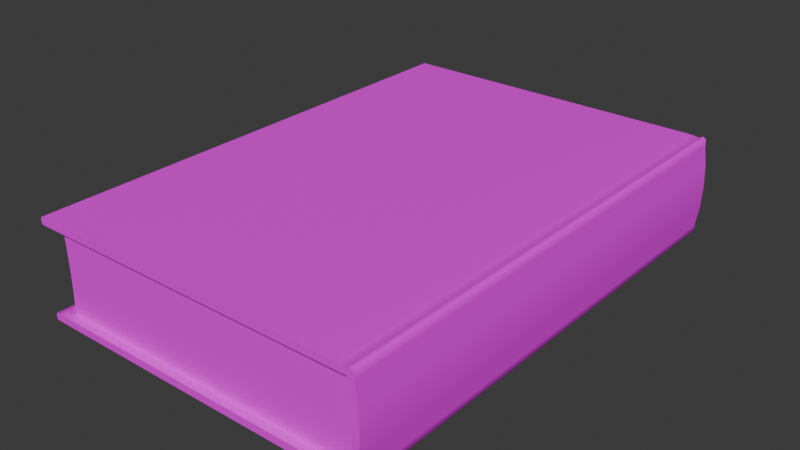 # Source: JaneEyre_book_normal.blend  (saved by Blender 4.1.24; exported with 4.5.12 LTS)
import bpy
from mathutils import Matrix  # noqa: F401  (used for matrix-valued properties, if any)

bpy.ops.wm.read_factory_settings(use_empty=True)
scene = bpy.context.scene
scene.name = 'Scene'

# ---- collections
col_collection = bpy.data.collections.new('Collection'); scene.collection.children.link(col_collection)

# ---- images (referenced by path relative to the original .blend; pixels are not part of the script)
import os
ASSET_DIR = os.environ.get("B2B_ASSET_DIR", "")  # directory of the original .blend (textures are referenced by path, not embedded)
HERE = os.path.dirname(os.path.abspath(__file__))  # packed textures are extracted next to this script under _unpacked/

def load_image(name, relpath, width, height, colorspace="sRGB"):
    """Load a texture the original file referenced (path relative to the .blend, or extracted next to this script)."""
    p = next((c for c in (os.path.join(HERE, relpath), os.path.join(ASSET_DIR, relpath)) if relpath and os.path.exists(c)), "")
    if p:
        img = bpy.data.images.load(p, check_existing=True)
        img.name = name
    else:  # same state as the original file: an image datablock whose file is absent (Cycles renders it pink)
        img = bpy.data.images.new(name, width, height)
        img.source = "FILE"
        img.filepath = "//" + (relpath or name)
    img.colorspace_settings.name = colorspace
    return img
img_janeeyre_book_normal_png = load_image('JaneEyre_book_normal.png', 'JaneEyre_book_normal.png', 1024, 1024, 'sRGB')

# ---- materials (node trees are filled in below, after node groups)
mat_material = bpy.data.materials.new('Material')
mat_material.use_transparent_shadow = False

# ---- material node trees
mat_material.use_nodes = True; mat_material.node_tree.nodes.clear()
_N = mat_material.node_tree.nodes; _L = mat_material.node_tree.links
n0 = _N.new('ShaderNodeBsdfPrincipled'); n0.name = 'Principled BSDF'; n0.location = (10, 300)
n1 = _N.new('ShaderNodeOutputMaterial'); n1.name = 'Material Output'; n1.location = (300, 300)
n2 = _N.new('ShaderNodeTexImage'); n2.name = 'Image Texture'; n2.location = (-280, 280)
n2.image = img_janeeyre_book_normal_png
_L.new(n0.outputs[0], n1.inputs[0])
_L.new(n2.outputs[0], n0.inputs[0])
n1.is_active_output = True

# ---- world
world_world = bpy.data.worlds.new('World'); scene.world = world_world
world_world.use_nodes = True; world_world.node_tree.nodes.clear()
_N = world_world.node_tree.nodes; _L = world_world.node_tree.links
n0 = _N.new('ShaderNodeOutputWorld'); n0.name = 'World Output'; n0.location = (300, 300)
n1 = _N.new('ShaderNodeBackground'); n1.name = 'Background'; n1.location = (10, 300)
n1.inputs[0].default_value = (0.05088, 0.05088, 0.05088, 1.0)
_L.new(n1.outputs[0], n0.inputs[0])
n0.is_active_output = True
world_world.color = (0.05088, 0.05088, 0.05088)
world_world.use_sun_shadow = False
world_world.sun_shadow_jitter_overblur = 0.0

# ---- meshes
me_cube_001 = bpy.data.meshes.new('Cube.001')
me_cube_001.from_pydata([(-10.05, -5.578, -1.818), (10.05, -5.578, -1.818), (-10.05, -5.931, -2.072), (-10.05, -5.931, -1.818), (10.05, -5.931, -2.072), (10.05, -5.931, -1.818), (-10.05, -6.065, -2.156), (10.05, -6.065, -2.156), (-10.05, -6.199, -2.072), (-10.05, -6.206, -1.818), (10.05, -6.199, -2.072), (10.05, -6.206, -1.818), (0.001335, -5.578, -1.818), (0.001335, -5.931, -2.072), (0.001335, -5.931, -1.818), (0.001335, -6.065, -2.156), (0.001335, -6.206, -1.818), (0.001335, -6.199, -2.072), (5.026, -5.931, -2.072), (5.026, -6.065, -2.156), (5.026, -6.199, -2.072), (5.026, -5.578, -1.818), (5.026, -5.931, -1.818), (5.026, -6.206, -1.818), (-5.023, -5.578, -1.818), (-5.023, -5.931, -1.818), (-5.023, -6.206, -1.818), (-5.023, -5.931, -2.072), (-5.023, -6.065, -2.156), (-5.023, -6.199, -2.072), (-10.05, 0.9057, -1.818), (-10.05, 0.9057, -2.114), (10.05, 0.9057, -1.818), (10.05, 0.9057, -2.114), (0.001335, 0.9057, -1.818), (0.001335, 0.9057, -2.114), (5.026, 0.9057, -1.818), (5.026, 0.9057, -2.114), (-5.023, 0.9057, -2.114), (-5.023, 0.9057, -1.818), (-10.05, -2.444, -2.114), (10.05, -2.444, -1.818), (0.001335, -2.444, -1.818), (0.001335, -2.444, -2.114), (5.026, -2.444, -1.818), (5.026, -2.444, -2.114), (-5.023, -2.444, -2.114), (-5.023, -2.444, -1.818), (-10.05, -2.444, -1.818), (10.05, -2.444, -2.114), (-10.05, 4.255, -1.818), (10.05, 4.255, -2.114), (-10.05, 4.255, -2.114), (10.05, 4.255, -1.818), (0.001335, 4.255, -1.818), (0.001335, 4.255, -2.114), (5.026, 4.255, -1.818), (5.026, 4.255, -2.114), (-5.023, 4.255, -2.114), (-5.023, 4.255, -1.818), (10.05, -6.061, -0.9719), (5.026, -6.061, -0.9719), (0.001335, -6.061, -0.9719), (-10.05, -6.061, -0.9719), (-5.023, -6.061, -0.9719), (-10.05, -6.329, -0.9719), (-5.023, -6.329, -0.9719), (10.05, -6.329, -0.9719), (5.026, -6.329, -0.9719), (0.001335, -6.329, -0.9719), (-10.05, 7.605, -2.038), (-10.05, 7.545, -2.114), (-10.05, 7.545, -1.818), (-10.05, 7.605, -1.894), (10.05, 7.545, -2.114), (10.05, 7.605, -2.038), (10.05, 7.605, -1.894), (10.05, 7.545, -1.818), (0.001335, 7.545, -1.818), (0.001335, 7.605, -1.894), (0.001335, 7.545, -2.114), (0.001335, 7.605, -2.038), (5.026, 7.605, -1.894), (5.026, 7.545, -1.818), (5.026, 7.605, -2.038), (5.026, 7.545, -2.114), (-5.023, 7.605, -2.038), (-5.023, 7.545, -2.114), (-5.023, 7.605, -1.894), (-5.023, 7.545, -1.818), (-10.05, 7.315, -1.818), (-5.023, 7.315, -1.818), (10.05, 7.315, -1.818), (5.026, 7.315, -1.818), (0.001335, 7.315, -1.818), (-10.05, 7.315, -2.114), (-5.023, 7.315, -2.114), (10.05, 7.315, -2.114), (5.026, 7.315, -2.114), (0.001335, 7.315, -2.114), (-9.694, -5.696, -1.818), (-9.694, 6.97, -1.818), (9.683, -5.696, -1.818), (9.683, 6.97, -1.818), (-9.694, -5.734, -0.9719), (-9.694, 6.933, -0.9719), (9.683, 6.933, -0.9719), (9.683, -5.734, -0.9719), (-10.05, -5.512, -2.114), (-10.05, -5.642, -2.106), (10.05, -5.642, -2.106), (10.05, -5.512, -2.114), (0.001335, -5.512, -2.114), (0.001335, -5.642, -2.106), (5.026, -5.642, -2.106), (5.026, -5.512, -2.114), (-5.023, -5.642, -2.106), (-5.023, -5.512, -2.114), (-10.05, -5.578, 1.566), (10.05, -5.578, 1.566), (-10.05, -5.931, 1.819), (-10.05, -5.931, 1.566), (10.05, -5.931, 1.819), (10.05, -5.931, 1.566), (-10.05, -6.065, 1.904), (10.05, -6.065, 1.904), (-10.05, -6.199, 1.819), (-10.05, -6.206, 1.566), (10.05, -6.199, 1.819), (10.05, -6.206, 1.566), (0.001335, -5.578, 1.566), (0.001335, -5.931, 1.819), (0.001335, -5.931, 1.566), (0.001335, -6.065, 1.904), (0.001335, -6.206, 1.566), (0.001335, -6.199, 1.819), (5.026, -5.931, 1.819), (5.026, -6.065, 1.904), (5.026, -6.199, 1.819), (5.026, -5.578, 1.566), (5.026, -5.931, 1.566), (5.026, -6.206, 1.566), (-5.023, -5.578, 1.566), (-5.023, -5.931, 1.566), (-5.023, -6.206, 1.566), (-5.023, -5.931, 1.819), (-5.023, -6.065, 1.904), (-5.023, -6.199, 1.819), (-10.05, 0.9057, 1.566), (-10.05, 0.9057, 1.862), (10.05, 0.9057, 1.566), (10.05, 0.9057, 1.862), (0.001335, 0.9057, 1.566), (5.026, 0.9057, 1.566), (-5.023, 0.9057, 1.566), (-10.05, -2.444, 1.862), (10.05, -2.444, 1.566), (0.001335, -2.444, 1.566), (5.026, -2.444, 1.566), (-5.023, -2.444, 1.566), (-10.05, -2.444, 1.566), (10.05, -2.444, 1.862), (-10.05, 4.255, 1.566), (10.05, 4.255, 1.862), (-10.05, 4.255, 1.862), (10.05, 4.255, 1.566), (0.001335, 4.255, 1.566), (5.026, 4.255, 1.566), (-5.023, 4.255, 1.566), (-10.05, -6.095, -0.1261), (10.05, -6.095, -0.1261), (-10.05, -6.363, -0.1261), (10.05, -6.363, -0.1261), (0.001335, -6.095, -0.1261), (0.001335, -6.363, -0.1261), (5.026, -6.095, -0.1261), (5.026, -6.363, -0.1261), (-5.023, -6.095, -0.1261), (-5.023, -6.363, -0.1261), (10.05, -6.061, 0.7198), (5.026, -6.061, 0.7198), (0.001335, -6.061, 0.7198), (-10.05, -6.061, 0.7198), (-5.023, -6.061, 0.7198), (-10.05, -6.329, 0.7198), (-5.023, -6.329, 0.7198), (10.05, -6.329, 0.7198), (5.026, -6.329, 0.7198), (0.001335, -6.329, 0.7198), (-10.05, 7.605, 1.786), (-10.05, 7.545, 1.862), (-10.05, 7.545, 1.566), (-10.05, 7.605, 1.642), (10.05, 7.545, 1.862), (10.05, 7.605, 1.786), (10.05, 7.605, 1.642), (10.05, 7.545, 1.566), (0.001335, 7.545, 1.566), (0.001335, 7.605, 1.642), (0.001335, 7.545, 1.862), (0.001335, 7.605, 1.786), (5.026, 7.605, 1.642), (5.026, 7.545, 1.566), (5.026, 7.605, 1.786), (5.026, 7.545, 1.862), (-5.023, 7.605, 1.786), (-5.023, 7.545, 1.862), (-5.023, 7.605, 1.642), (-5.023, 7.545, 1.566), (-10.05, 7.315, 1.566), (-5.023, 7.315, 1.566), (10.05, 7.315, 1.566), (5.026, 7.315, 1.566), (0.001335, 7.315, 1.566), (-10.05, 7.315, 1.862), (10.05, 7.315, 1.862), (-9.694, -5.696, 1.566), (-9.694, -5.772, -0.1261), (-9.694, 6.97, 1.566), (-9.694, 6.916, -0.1261), (9.683, -5.696, 1.566), (9.683, -5.772, -0.1261), (9.683, 6.97, 1.566), (9.683, 6.916, -0.1261), (-9.694, -5.734, 0.7198), (-9.694, 6.933, 0.7198), (9.683, 6.933, 0.7198), (9.683, -5.734, 0.7198), (-10.05, -5.512, 1.862), (-10.05, -5.642, 1.854), (10.05, -5.642, 1.854), (10.05, -5.512, 1.862), (0.001335, -5.642, 1.854), (5.026, -5.642, 1.854), (-5.023, -5.642, 1.854), (9.683, 0.5722, -0.1261), (9.683, 0.6374, -1.818), (9.683, 0.5994, -0.9719), (9.683, 0.6374, 1.566), (9.683, 0.5994, 0.7198), (9.683, -2.6, -0.1261), (9.683, -2.529, -1.818), (9.683, -2.567, -0.9719), (9.683, -2.529, 1.566), (9.683, -2.567, 0.7198), (9.683, 3.804, -1.818), (9.683, 3.766, -0.9719), (9.683, 3.804, 1.566), (9.683, 3.766, 0.7198), (9.683, 3.744, -0.1261), (-0.005424, 6.916, -0.1261), (-0.005424, 6.97, -1.818), (-0.005424, 6.933, -0.9719), (-0.005424, 6.97, 1.566), (-0.005424, 6.933, 0.7198), (4.773, 6.916, -0.1261), (4.773, 6.97, -1.818), (4.773, 6.933, -0.9719), (4.773, 6.97, 1.566), (4.773, 6.933, 0.7198), (-4.783, 6.97, -1.818), (-4.783, 6.933, -0.9719), (-4.783, 6.97, 1.566), (-4.783, 6.933, 0.7198), (-4.783, 6.916, -0.1261), (-9.694, 0.5722, -0.1261), (-9.694, 0.6374, -1.818), (-9.694, 0.5994, -0.9719), (-9.694, 0.6374, 1.566), (-9.694, 0.5994, 0.7198), (-9.694, 3.744, -0.1261), (-9.694, 3.804, -1.818), (-9.694, 3.766, -0.9719), (-9.694, 3.804, 1.566), (-9.694, 3.766, 0.7198), (-9.694, -2.529, -1.818), (-9.694, -2.567, -0.9719), (-9.694, -2.529, 1.566), (-9.694, -2.567, 0.7198), (-9.694, -2.6, -0.1261), (-10.05, 0.9057, 1.862), (10.05, 0.9057, 1.862), (0.001335, 0.9057, 1.862), (5.026, 0.9057, 1.862), (-5.023, 0.9057, 1.862), (-10.05, -2.444, 1.862), (0.001335, -2.444, 1.862), (5.026, -2.444, 1.862), (-5.023, -2.444, 1.862), (10.05, -2.444, 1.862), (10.05, 4.255, 1.862), (-10.05, 4.255, 1.862), (0.001335, 4.255, 1.862), (5.026, 4.255, 1.862), (-5.023, 4.255, 1.862), (-10.05, 7.545, 1.862), (10.05, 7.545, 1.862), (0.001335, 7.545, 1.862), (5.026, 7.545, 1.862), (-5.023, 7.545, 1.862), (-10.05, 7.315, 1.862), (-5.023, 7.315, 1.862), (10.05, 7.315, 1.862), (5.026, 7.315, 1.862), (0.001335, 7.315, 1.862), (-10.05, -5.512, 1.862), (-10.05, -5.642, 1.854), (10.05, -5.642, 1.854), (10.05, -5.512, 1.862), (0.001335, -5.512, 1.862), (0.001335, -5.642, 1.854), (5.026, -5.642, 1.854), (5.026, -5.512, 1.862), (-5.023, -5.642, 1.854), (-5.023, -5.512, 1.862)], [], [(91, 89, 72, 90), (92, 77, 83, 93), (117, 46, 43, 112), (109, 116, 27, 2), (82, 76, 75, 84), (76, 77, 92, 53, 51, 97, 74, 75), (18, 4, 7, 19), (41, 1, 111, 49), (24, 0, 3, 25), (115, 45, 49, 111), (63, 65, 171, 169), (4, 5, 7), (3, 2, 6), (26, 9, 8, 29), (3, 6, 8, 9), (19, 7, 10, 20), (7, 5, 11, 10), (28, 15, 17, 29), (23, 16, 17, 20), (64, 63, 169, 177), (21, 12, 14, 22), (112, 43, 45, 115), (27, 13, 15, 28), (99, 80, 85, 98), (79, 82, 84, 81), (94, 78, 89, 91), (1, 21, 22, 5), (60, 61, 175, 170), (11, 23, 20, 10), (15, 19, 20, 17), (13, 18, 19, 15), (96, 87, 80, 99), (93, 83, 78, 94), (95, 71, 87, 96), (50, 90, 72, 73, 70, 71, 95, 52), (2, 27, 28, 6), (110, 1, 5, 4), (6, 28, 29, 8), (16, 26, 29, 17), (61, 62, 173, 175), (12, 24, 25, 14), (88, 79, 81, 86), (42, 34, 39, 47), (40, 31, 38, 46), (43, 35, 37, 45), (41, 32, 36, 44), (46, 38, 35, 43), (44, 36, 34, 42), (47, 39, 30, 48), (45, 37, 33, 49), (53, 32, 33, 51), (48, 30, 31, 40), (108, 40, 46, 117), (114, 110, 4, 18), (24, 47, 48, 0), (21, 44, 42, 12), (116, 113, 13, 27), (1, 41, 44, 21), (113, 114, 18, 13), (0, 109, 2, 3), (12, 42, 47, 24), (32, 41, 49, 33), (98, 85, 74, 97), (34, 54, 59, 39), (31, 52, 58, 38), (35, 55, 57, 37), (32, 53, 56, 36), (38, 58, 55, 35), (36, 56, 54, 34), (39, 59, 50, 30), (37, 57, 51, 33), (30, 50, 52, 31), (65, 66, 178, 171), (67, 60, 170, 172), (69, 68, 176, 174), (68, 67, 172, 176), (62, 64, 177, 173), (66, 69, 174, 178), (26, 16, 69, 66), (14, 25, 64, 62), (23, 11, 67, 68), (16, 23, 68, 69), (11, 5, 60, 67), (9, 26, 66, 65), (22, 14, 62, 61), (5, 22, 61, 60), (25, 3, 63, 64), (3, 9, 65, 63), (83, 77, 76, 82), (87, 71, 70, 86), (89, 78, 79, 88), (85, 80, 81, 84), (78, 83, 82, 79), (74, 85, 84, 75), (80, 87, 86, 81), (72, 89, 88, 73), (73, 88, 86, 70), (56, 93, 94, 54), (54, 94, 91, 59), (53, 92, 93, 56), (59, 91, 90, 50), (57, 98, 97, 51), (52, 95, 96, 58), (58, 96, 99, 55), (55, 99, 98, 57), (272, 105, 101, 271), (257, 106, 103, 256), (242, 107, 102, 241), (107, 104, 100, 102), (221, 217, 104, 107), (240, 221, 107, 242), (255, 223, 106, 257), (270, 219, 105, 272), (108, 109, 0), (110, 111, 1), (115, 111, 110, 114), (117, 112, 113, 116), (112, 115, 114, 113), (108, 117, 116, 109), (0, 48, 40, 108), (210, 209, 191, 208), (211, 212, 202, 196), (229, 120, 145, 234), (201, 203, 194, 195), (195, 194, 193, 215, 163, 165, 211, 196), (136, 137, 125, 122), (156, 161, 231, 119), (142, 143, 121, 118), (182, 169, 171, 184), (122, 125, 123), (121, 124, 120), (144, 147, 126, 127), (121, 127, 126, 124), (137, 138, 128, 125), (125, 128, 129, 123), (146, 147, 135, 133), (141, 138, 135, 134), (183, 177, 169, 182), (139, 140, 132, 130), (145, 146, 133, 131), (198, 200, 203, 201), (213, 210, 208, 197), (119, 123, 140, 139), (179, 170, 175, 180), (129, 128, 138, 141), (133, 135, 138, 137), (131, 133, 137, 136), (212, 213, 197, 202), (162, 164, 214, 190, 189, 192, 191, 209), (120, 124, 146, 145), (230, 122, 123, 119), (124, 126, 147, 146), (134, 135, 147, 144), (180, 175, 173, 181), (130, 132, 143, 142), (207, 205, 200, 198), (157, 159, 154, 152), (156, 158, 153, 150), (158, 157, 152, 153), (159, 160, 148, 154), (165, 163, 151, 150), (160, 155, 149, 148), (233, 136, 122, 230), (142, 118, 160, 159), (139, 130, 157, 158), (234, 145, 131, 232), (119, 139, 158, 156), (232, 131, 136, 233), (118, 121, 120, 229), (130, 142, 159, 157), (150, 151, 161, 156), (152, 154, 168, 166), (150, 153, 167, 165), (153, 152, 166, 167), (154, 148, 162, 168), (148, 149, 164, 162), (184, 171, 178, 185), (186, 172, 170, 179), (188, 174, 176, 187), (187, 176, 172, 186), (181, 173, 177, 183), (185, 178, 174, 188), (144, 185, 188, 134), (132, 181, 183, 143), (141, 187, 186, 129), (134, 188, 187, 141), (129, 186, 179, 123), (127, 184, 185, 144), (140, 180, 181, 132), (123, 179, 180, 140), (143, 183, 182, 121), (121, 182, 184, 127), (202, 201, 195, 196), (206, 205, 189, 190), (208, 207, 198, 197), (204, 203, 200, 199), (197, 198, 201, 202), (193, 194, 203, 204), (199, 200, 205, 206), (191, 192, 207, 208), (192, 189, 205, 207), (167, 166, 213, 212), (166, 168, 210, 213), (165, 167, 212, 211), (168, 162, 209, 210), (274, 273, 218, 225), (259, 258, 222, 226), (244, 243, 220, 227), (227, 220, 216, 224), (221, 227, 224, 217), (240, 244, 227, 221), (255, 259, 226, 223), (270, 274, 225, 219), (228, 118, 229), (230, 119, 231), (118, 228, 155, 160), (249, 248, 239, 235), (248, 247, 238, 239), (249, 235, 237, 246), (246, 237, 236, 245), (235, 239, 244, 240), (239, 238, 243, 244), (235, 240, 242, 237), (237, 242, 241, 236), (106, 246, 245, 103), (223, 249, 246, 106), (226, 222, 247, 248), (223, 226, 248, 249), (264, 263, 254, 250), (263, 262, 253, 254), (264, 250, 252, 261), (261, 252, 251, 260), (250, 254, 259, 255), (254, 253, 258, 259), (250, 255, 257, 252), (252, 257, 256, 251), (105, 261, 260, 101), (219, 264, 261, 105), (225, 218, 262, 263), (219, 225, 263, 264), (279, 278, 269, 265), (278, 277, 268, 269), (279, 265, 267, 276), (276, 267, 266, 275), (265, 269, 274, 270), (269, 268, 273, 274), (265, 270, 272, 267), (267, 272, 271, 266), (104, 276, 275, 100), (217, 279, 276, 104), (224, 216, 277, 278), (217, 224, 278, 279), (314, 309, 286, 288), (312, 308, 289, 287), (309, 312, 287, 286), (304, 303, 298, 297), (301, 304, 297, 299), (300, 301, 299, 295), (285, 288, 284, 280), (286, 287, 283, 282), (288, 286, 282, 284), (287, 289, 281, 283), (305, 314, 288, 285), (303, 302, 296, 298), (280, 284, 294, 291), (282, 283, 293, 292), (284, 282, 292, 294), (283, 281, 290, 293), (293, 290, 302, 303), (291, 294, 301, 300), (294, 292, 304, 301), (292, 293, 303, 304), (312, 311, 307, 308), (314, 313, 310, 309), (309, 310, 311, 312), (305, 306, 313, 314)])
me_cube_001.polygons.foreach_set('use_smooth', [True] * 276)
_uv = me_cube_001.uv_layers.new(name='UVMap')
_uv.uv.foreach_set('vector', [0.06687, 0.2322, 0.06758, 0.2322, 0.06758, 0.305, 0.06687, 0.305, 0.06687, 0.01381, 0.06758, 0.01381, 0.06758, 0.08661, 0.06687, 0.08661, 0.7513, 0.6499, 0.6984, 0.6499, 0.6984, 0.5632, 0.7513, 0.5632, 0.1994, 0.3006, 0.1994, 0.2278, 0.2036, 0.2278, 0.2036, 0.3006, 0.2035, 0.4359, 0.2035, 0.3281, 0.2057, 0.3281, 0.2057, 0.4359, 0.05664, 0.5269, 0.05585, 0.526, 0.05585, 0.5227, 0.05585, 0.4784, 0.05894, 0.4784, 0.05894, 0.5227, 0.05894, 0.526, 0.05815, 0.5269, 0.2036, 0.08224, 0.2036, 0.009434, 0.2055, 0.009434, 0.2055, 0.08224, 0.05585, 0.3813, 0.05585, 0.3359, 0.05894, 0.3368, 0.05894, 0.3813, 0.02714, 0.2322, 0.02714, 0.305, 0.02605, 0.305, 0.02605, 0.2322, 0.7513, 0.4766, 0.6984, 0.4766, 0.6984, 0.3899, 0.7513, 0.3899, 0.07591, 0.3289, 0.07591, 0.325, 0.08473, 0.3245, 0.08473, 0.3284, 0.0585, 0.3308, 0.05585, 0.3308, 0.05938, 0.3288, 0.06708, 0.3308, 0.06443, 0.3308, 0.06355, 0.3288, 0.2459, 0.6487, 0.2474, 0.7391, 0.2441, 0.7391, 0.2426, 0.6487, 0.06708, 0.3308, 0.06355, 0.3288, 0.06443, 0.3269, 0.06708, 0.3268, 0.2055, 0.08224, 0.2055, 0.009434, 0.2074, 0.009434, 0.2074, 0.08224, 0.05938, 0.3288, 0.05585, 0.3308, 0.05585, 0.3268, 0.0585, 0.3269, 0.2055, 0.2278, 0.2055, 0.155, 0.2074, 0.155, 0.2074, 0.2278, 0.243, 0.4679, 0.2444, 0.5583, 0.2412, 0.5583, 0.2397, 0.468, 0.1669, 0.656, 0.1669, 0.7638, 0.1538, 0.7638, 0.1538, 0.656, 0.02714, 0.08661, 0.02714, 0.1594, 0.02605, 0.1594, 0.02605, 0.08661, 0.7513, 0.5632, 0.6984, 0.5632, 0.6984, 0.4766, 0.7513, 0.4766, 0.2036, 0.2278, 0.2036, 0.155, 0.2055, 0.155, 0.2055, 0.2278, 0.01163, 0.155, 0.008306, 0.155, 0.008306, 0.08224, 0.01163, 0.08224, 0.2035, 0.5437, 0.2035, 0.4359, 0.2057, 0.4359, 0.2057, 0.5437, 0.06687, 0.1594, 0.06758, 0.1594, 0.06758, 0.2322, 0.06687, 0.2322, 0.02714, 0.01381, 0.02714, 0.08661, 0.02605, 0.08661, 0.02605, 0.01381, 0.1669, 0.3327, 0.1669, 0.4405, 0.1538, 0.4405, 0.1538, 0.3327, 0.2415, 0.3775, 0.243, 0.4679, 0.2397, 0.468, 0.2382, 0.3776, 0.2055, 0.155, 0.2055, 0.08224, 0.2074, 0.08224, 0.2074, 0.155, 0.2036, 0.155, 0.2036, 0.08224, 0.2055, 0.08224, 0.2055, 0.155, 0.01163, 0.2278, 0.008306, 0.2278, 0.008306, 0.155, 0.01163, 0.155, 0.06687, 0.08661, 0.06758, 0.08661, 0.06758, 0.1594, 0.06687, 0.1594, 0.01163, 0.3006, 0.008306, 0.3006, 0.008306, 0.2278, 0.01163, 0.2278, 0.06708, 0.4784, 0.06708, 0.5227, 0.06708, 0.526, 0.06629, 0.5269, 0.06479, 0.5269, 0.06399, 0.526, 0.06399, 0.5227, 0.06399, 0.4784, 0.2036, 0.3006, 0.2036, 0.2278, 0.2055, 0.2278, 0.2055, 0.3006, 0.05886, 0.335, 0.05585, 0.3359, 0.05585, 0.3308, 0.0585, 0.3308, 0.2055, 0.3006, 0.2055, 0.2278, 0.2074, 0.2278, 0.2074, 0.3006, 0.2444, 0.5583, 0.2459, 0.6487, 0.2426, 0.6487, 0.2412, 0.5583, 0.1669, 0.4405, 0.1669, 0.5482, 0.1538, 0.5482, 0.1538, 0.4405, 0.02714, 0.1594, 0.02714, 0.2322, 0.02605, 0.2322, 0.02605, 0.1594, 0.2035, 0.6514, 0.2035, 0.5437, 0.2057, 0.5437, 0.2057, 0.6514, 0.0368, 0.1594, 0.04712, 0.1594, 0.04712, 0.2322, 0.0368, 0.2322, 0.6984, 0.7366, 0.6406, 0.7366, 0.6406, 0.6499, 0.6984, 0.6499, 0.6984, 0.5632, 0.6406, 0.5632, 0.6406, 0.4766, 0.6984, 0.4766, 0.0368, 0.01381, 0.04712, 0.01381, 0.04712, 0.08661, 0.0368, 0.08661, 0.6984, 0.6499, 0.6406, 0.6499, 0.6406, 0.5632, 0.6984, 0.5632, 0.0368, 0.08661, 0.04712, 0.08661, 0.04712, 0.1594, 0.0368, 0.1594, 0.0368, 0.2322, 0.04712, 0.2322, 0.04712, 0.305, 0.0368, 0.305, 0.6984, 0.4766, 0.6406, 0.4766, 0.6406, 0.3899, 0.6984, 0.3899, 0.05585, 0.4784, 0.05585, 0.4298, 0.05894, 0.4298, 0.05894, 0.4784, 0.06708, 0.3813, 0.06708, 0.4298, 0.06399, 0.4298, 0.06399, 0.3813, 0.7513, 0.7366, 0.6984, 0.7366, 0.6984, 0.6499, 0.7513, 0.6499, 0.1994, 0.08224, 0.1994, 0.009434, 0.2036, 0.009434, 0.2036, 0.08224, 0.02714, 0.2322, 0.0368, 0.2322, 0.0368, 0.305, 0.02714, 0.305, 0.02714, 0.08661, 0.0368, 0.08661, 0.0368, 0.1594, 0.02714, 0.1594, 0.1994, 0.2278, 0.1994, 0.155, 0.2036, 0.155, 0.2036, 0.2278, 0.02714, 0.01381, 0.0368, 0.01381, 0.0368, 0.08661, 0.02714, 0.08661, 0.1994, 0.155, 0.1994, 0.08224, 0.2036, 0.08224, 0.2036, 0.155, 0.06708, 0.3359, 0.06407, 0.335, 0.06443, 0.3308, 0.06708, 0.3308, 0.02714, 0.1594, 0.0368, 0.1594, 0.0368, 0.2322, 0.02714, 0.2322, 0.05585, 0.4298, 0.05585, 0.3813, 0.05894, 0.3813, 0.05894, 0.4298, 0.01163, 0.08224, 0.008306, 0.08224, 0.008305, 0.009434, 0.01163, 0.009434, 0.04712, 0.1594, 0.05744, 0.1594, 0.05744, 0.2322, 0.04712, 0.2322, 0.6406, 0.7366, 0.5828, 0.7366, 0.5828, 0.6499, 0.6406, 0.6499, 0.6406, 0.5632, 0.5828, 0.5632, 0.5828, 0.4766, 0.6406, 0.4766, 0.04712, 0.01381, 0.05744, 0.01381, 0.05744, 0.08661, 0.04712, 0.08661, 0.6406, 0.6499, 0.5828, 0.6499, 0.5828, 0.5632, 0.6406, 0.5632, 0.04712, 0.08661, 0.05744, 0.08661, 0.05744, 0.1594, 0.04712, 0.1594, 0.04712, 0.2322, 0.05744, 0.2322, 0.05744, 0.305, 0.04712, 0.305, 0.6406, 0.4766, 0.5828, 0.4766, 0.5828, 0.3899, 0.6406, 0.3899, 0.06708, 0.4298, 0.06708, 0.4784, 0.06399, 0.4784, 0.06399, 0.4298, 0.9152, 0.2973, 0.8013, 0.2968, 0.8013, 0.2356, 0.9153, 0.2361, 0.04702, 0.325, 0.04702, 0.3289, 0.0382, 0.3284, 0.0382, 0.3245, 0.6874, 0.2964, 0.5735, 0.2959, 0.5735, 0.2348, 0.6874, 0.2352, 0.5735, 0.2959, 0.4596, 0.2955, 0.4596, 0.2343, 0.5735, 0.2348, 0.1669, 0.5482, 0.1669, 0.656, 0.1538, 0.656, 0.1538, 0.5482, 0.8013, 0.2968, 0.6874, 0.2964, 0.6874, 0.2352, 0.8013, 0.2356, 0.8013, 0.3178, 0.6874, 0.3174, 0.6874, 0.2964, 0.8013, 0.2968, 0.1799, 0.5482, 0.1799, 0.656, 0.1669, 0.656, 0.1669, 0.5482, 0.5735, 0.3169, 0.4595, 0.3165, 0.4596, 0.2955, 0.5735, 0.2959, 0.6874, 0.3174, 0.5735, 0.3169, 0.5735, 0.2959, 0.6874, 0.2964, 0.05585, 0.3268, 0.05585, 0.3308, 0.04702, 0.3289, 0.04702, 0.325, 0.9152, 0.3183, 0.8013, 0.3178, 0.8013, 0.2968, 0.9152, 0.2973, 0.1799, 0.4405, 0.1799, 0.5482, 0.1669, 0.5482, 0.1669, 0.4405, 0.1799, 0.3327, 0.1799, 0.4405, 0.1669, 0.4405, 0.1669, 0.3327, 0.1799, 0.656, 0.1799, 0.7638, 0.1669, 0.7638, 0.1669, 0.656, 0.06708, 0.3308, 0.06708, 0.3268, 0.07591, 0.325, 0.07591, 0.3289, 0.06758, 0.08661, 0.06758, 0.01381, 0.06776, 0.01381, 0.06776, 0.08661, 0.008306, 0.2278, 0.008306, 0.3006, 0.007441, 0.3006, 0.007441, 0.2278, 0.06758, 0.2322, 0.06758, 0.1594, 0.06776, 0.1594, 0.06776, 0.2322, 0.008306, 0.08224, 0.008306, 0.155, 0.007441, 0.155, 0.007441, 0.08224, 0.06758, 0.1594, 0.06758, 0.08661, 0.06776, 0.08661, 0.06776, 0.1594, 0.008305, 0.009434, 0.008306, 0.08224, 0.007441, 0.08224, 0.007441, 0.009434, 0.008306, 0.155, 0.008306, 0.2278, 0.007441, 0.2278, 0.007441, 0.155, 0.06758, 0.305, 0.06758, 0.2322, 0.06776, 0.2322, 0.06776, 0.305, 0.2035, 0.7592, 0.2035, 0.6514, 0.2057, 0.6514, 0.2057, 0.7592, 0.05744, 0.08661, 0.06687, 0.08661, 0.06687, 0.1594, 0.05744, 0.1594, 0.05744, 0.1594, 0.06687, 0.1594, 0.06687, 0.2322, 0.05744, 0.2322, 0.05744, 0.01381, 0.06687, 0.01381, 0.06687, 0.08661, 0.05744, 0.08661, 0.05744, 0.2322, 0.06687, 0.2322, 0.06687, 0.305, 0.05744, 0.305, 0.5828, 0.4766, 0.53, 0.4766, 0.53, 0.3899, 0.5828, 0.3899, 0.5828, 0.7366, 0.53, 0.7366, 0.53, 0.6499, 0.5828, 0.6499, 0.5828, 0.6499, 0.53, 0.6499, 0.53, 0.5632, 0.5828, 0.5632, 0.5828, 0.5632, 0.53, 0.5632, 0.53, 0.4766, 0.5828, 0.4766, 0.8915, 0.8512, 0.9875, 0.8512, 0.9887, 0.8697, 0.8927, 0.8697, 0.1555, 0.8139, 0.01074, 0.8139, 0.01074, 0.7955, 0.1555, 0.7955, 0.6975, 0.8957, 0.6016, 0.8957, 0.6027, 0.8772, 0.6987, 0.8772, 0.01333, 0.9318, 0.5925, 0.9318, 0.5925, 0.9502, 0.01333, 0.9502, 0.01333, 0.9133, 0.5925, 0.9133, 0.5925, 0.9318, 0.01333, 0.9318, 0.6965, 0.9141, 0.6004, 0.9141, 0.6016, 0.8957, 0.6975, 0.8957, 0.1555, 0.8324, 0.01074, 0.8324, 0.01074, 0.8139, 0.1555, 0.8139, 0.8909, 0.8328, 0.987, 0.8328, 0.9875, 0.8512, 0.8915, 0.8512, 0.06399, 0.3368, 0.06407, 0.335, 0.06708, 0.3359, 0.05886, 0.335, 0.05894, 0.3368, 0.05585, 0.3359, 0.1975, 0.08224, 0.1975, 0.009434, 0.1994, 0.009434, 0.1994, 0.08224, 0.1975, 0.2278, 0.1975, 0.155, 0.1994, 0.155, 0.1994, 0.2278, 0.1975, 0.155, 0.1975, 0.08224, 0.1994, 0.08224, 0.1994, 0.155, 0.1975, 0.3006, 0.1975, 0.2278, 0.1994, 0.2278, 0.1994, 0.3006, 0.06708, 0.3359, 0.06708, 0.3813, 0.06399, 0.3813, 0.06399, 0.3368, 0.08083, 0.2291, 0.08083, 0.3019, 0.07979, 0.3019, 0.07979, 0.2291, 0.08083, 0.01066, 0.08083, 0.08347, 0.07979, 0.08347, 0.07979, 0.01066, 0.3023, 0.7381, 0.2971, 0.7382, 0.2957, 0.6478, 0.3009, 0.6477, 0.2141, 0.4359, 0.2119, 0.4359, 0.2119, 0.3281, 0.2141, 0.3281, 0.01976, 0.5269, 0.01825, 0.5269, 0.01746, 0.526, 0.01746, 0.5227, 0.01746, 0.4784, 0.02055, 0.4784, 0.02055, 0.5227, 0.02055, 0.526, 0.2927, 0.467, 0.2903, 0.467, 0.2889, 0.3766, 0.2913, 0.3766, 0.02055, 0.3813, 0.01746, 0.3813, 0.01746, 0.3368, 0.02055, 0.3359, 0.1396, 0.2291, 0.1412, 0.2291, 0.1412, 0.3019, 0.1396, 0.3019, 0.09356, 0.3289, 0.08473, 0.3284, 0.08473, 0.3245, 0.09356, 0.325, 0.0179, 0.3308, 0.01702, 0.3288, 0.02055, 0.3308, 0.1024, 0.3308, 0.1059, 0.3288, 0.105, 0.3308, 0.2897, 0.648, 0.293, 0.6479, 0.2945, 0.7383, 0.2912, 0.7384, 0.1024, 0.3308, 0.1024, 0.3268, 0.105, 0.3269, 0.1059, 0.3288, 0.2903, 0.467, 0.2879, 0.4671, 0.2864, 0.3767, 0.2889, 0.3766, 0.01702, 0.3288, 0.0179, 0.3269, 0.02055, 0.3268, 0.02055, 0.3308, 0.2933, 0.6478, 0.2909, 0.6479, 0.2894, 0.5575, 0.2918, 0.5574, 0.2868, 0.4672, 0.2901, 0.4671, 0.2916, 0.5575, 0.2883, 0.5576, 0.1408, 0.656, 0.1538, 0.656, 0.1538, 0.7638, 0.1408, 0.7638, 0.1396, 0.08347, 0.1412, 0.08347, 0.1412, 0.1563, 0.1396, 0.1563, 0.2957, 0.6478, 0.2933, 0.6478, 0.2918, 0.5574, 0.2942, 0.5574, 0.2141, 0.5437, 0.2119, 0.5437, 0.2119, 0.4359, 0.2141, 0.4359, 0.08083, 0.1563, 0.08083, 0.2291, 0.07979, 0.2291, 0.07979, 0.1563, 0.1396, 0.01066, 0.1412, 0.01066, 0.1412, 0.08347, 0.1396, 0.08347, 0.1408, 0.3327, 0.1538, 0.3327, 0.1538, 0.4405, 0.1408, 0.4405, 0.2853, 0.3768, 0.2886, 0.3768, 0.2901, 0.4671, 0.2868, 0.4672, 0.2918, 0.5574, 0.2894, 0.5575, 0.2879, 0.4671, 0.2903, 0.467, 0.2942, 0.5574, 0.2918, 0.5574, 0.2903, 0.467, 0.2927, 0.467, 0.08083, 0.08347, 0.08083, 0.1563, 0.07979, 0.1563, 0.07979, 0.08347, 0.1024, 0.4784, 0.1055, 0.4784, 0.1055, 0.5227, 0.1055, 0.526, 0.1047, 0.5269, 0.1032, 0.5269, 0.1024, 0.526, 0.1024, 0.5227, 0.2971, 0.7382, 0.2947, 0.7382, 0.2933, 0.6478, 0.2957, 0.6478, 0.01754, 0.335, 0.0179, 0.3308, 0.02055, 0.3308, 0.02055, 0.3359, 0.2947, 0.7382, 0.2923, 0.7382, 0.2909, 0.6479, 0.2933, 0.6478, 0.2883, 0.5576, 0.2916, 0.5575, 0.293, 0.6479, 0.2897, 0.648, 0.1408, 0.4405, 0.1538, 0.4405, 0.1538, 0.5482, 0.1408, 0.5482, 0.1396, 0.1563, 0.1412, 0.1563, 0.1412, 0.2291, 0.1396, 0.2291, 0.2141, 0.6514, 0.2119, 0.6514, 0.2119, 0.5437, 0.2141, 0.5437, 0.1253, 0.1563, 0.1253, 0.2291, 0.11, 0.2291, 0.11, 0.1563, 0.1253, 0.01066, 0.1253, 0.08347, 0.11, 0.08347, 0.11, 0.01066, 0.1253, 0.08347, 0.1253, 0.1563, 0.11, 0.1563, 0.11, 0.08347, 0.1253, 0.2291, 0.1253, 0.3019, 0.11, 0.3019, 0.11, 0.2291, 0.02055, 0.4784, 0.01746, 0.4784, 0.01746, 0.4298, 0.02055, 0.4298, 0.1024, 0.3813, 0.1055, 0.3813, 0.1055, 0.4298, 0.1024, 0.4298, 0.2979, 0.4669, 0.2927, 0.467, 0.2913, 0.3766, 0.2965, 0.3765, 0.1396, 0.2291, 0.1396, 0.3019, 0.1253, 0.3019, 0.1253, 0.2291, 0.1396, 0.08347, 0.1396, 0.1563, 0.1253, 0.1563, 0.1253, 0.08347, 0.3009, 0.6477, 0.2957, 0.6478, 0.2942, 0.5574, 0.2994, 0.5573, 0.1396, 0.01066, 0.1396, 0.08347, 0.1253, 0.08347, 0.1253, 0.01066, 0.2994, 0.5573, 0.2942, 0.5574, 0.2927, 0.467, 0.2979, 0.4669, 0.1024, 0.3359, 0.1024, 0.3308, 0.105, 0.3308, 0.1054, 0.335, 0.1396, 0.1563, 0.1396, 0.2291, 0.1253, 0.2291, 0.1253, 0.1563, 0.02055, 0.4298, 0.01746, 0.4298, 0.01746, 0.3813, 0.02055, 0.3813, 0.11, 0.1563, 0.11, 0.2291, 0.09478, 0.2291, 0.09478, 0.1563, 0.11, 0.01066, 0.11, 0.08347, 0.09478, 0.08347, 0.09478, 0.01066, 0.11, 0.08347, 0.11, 0.1563, 0.09478, 0.1563, 0.09478, 0.08347, 0.11, 0.2291, 0.11, 0.3019, 0.09478, 0.3019, 0.09478, 0.2291, 0.1024, 0.4298, 0.1055, 0.4298, 0.1055, 0.4784, 0.1024, 0.4784, 0.9153, 0.1774, 0.9153, 0.2361, 0.8013, 0.2356, 0.8014, 0.177, 0.02938, 0.325, 0.0382, 0.3245, 0.0382, 0.3284, 0.02938, 0.3289, 0.6874, 0.1765, 0.6874, 0.2352, 0.5735, 0.2348, 0.5735, 0.1761, 0.5735, 0.1761, 0.5735, 0.2348, 0.4596, 0.2343, 0.4596, 0.1757, 0.1408, 0.5482, 0.1538, 0.5482, 0.1538, 0.656, 0.1408, 0.656, 0.8014, 0.177, 0.8013, 0.2356, 0.6874, 0.2352, 0.6874, 0.1765, 0.8014, 0.1535, 0.8014, 0.177, 0.6874, 0.1765, 0.6875, 0.153, 0.1277, 0.5482, 0.1408, 0.5482, 0.1408, 0.656, 0.1277, 0.656, 0.5735, 0.1526, 0.5735, 0.1761, 0.4596, 0.1757, 0.4596, 0.1521, 0.6875, 0.153, 0.6874, 0.1765, 0.5735, 0.1761, 0.5735, 0.1526, 0.02055, 0.3268, 0.02938, 0.325, 0.02938, 0.3289, 0.02055, 0.3308, 0.9153, 0.1539, 0.9153, 0.1774, 0.8014, 0.177, 0.8014, 0.1535, 0.1277, 0.4405, 0.1408, 0.4405, 0.1408, 0.5482, 0.1277, 0.5482, 0.1277, 0.3327, 0.1408, 0.3327, 0.1408, 0.4405, 0.1277, 0.4405, 0.1277, 0.656, 0.1408, 0.656, 0.1408, 0.7638, 0.1277, 0.7638, 0.1024, 0.3308, 0.09356, 0.3289, 0.09356, 0.325, 0.1024, 0.3268, 0.07979, 0.08347, 0.07952, 0.08347, 0.07952, 0.01066, 0.07979, 0.01066, 0.2203, 0.6514, 0.2216, 0.6514, 0.2216, 0.7592, 0.2203, 0.7592, 0.07979, 0.2291, 0.07952, 0.2291, 0.07952, 0.1563, 0.07979, 0.1563, 0.2203, 0.4359, 0.2216, 0.4359, 0.2216, 0.5437, 0.2203, 0.5437, 0.07979, 0.1563, 0.07952, 0.1563, 0.07952, 0.08347, 0.07979, 0.08347, 0.2203, 0.3281, 0.2216, 0.3281, 0.2216, 0.4359, 0.2203, 0.4359, 0.2203, 0.5437, 0.2216, 0.5437, 0.2216, 0.6514, 0.2203, 0.6514, 0.07979, 0.3019, 0.07952, 0.3019, 0.07952, 0.2291, 0.07979, 0.2291, 0.2141, 0.7592, 0.2119, 0.7592, 0.2119, 0.6514, 0.2141, 0.6514, 0.09478, 0.08347, 0.09478, 0.1563, 0.08083, 0.1563, 0.08083, 0.08347, 0.09478, 0.1563, 0.09478, 0.2291, 0.08083, 0.2291, 0.08083, 0.1563, 0.09478, 0.01066, 0.09478, 0.08347, 0.08083, 0.08347, 0.08083, 0.01066, 0.09478, 0.2291, 0.09478, 0.3019, 0.08083, 0.3019, 0.08083, 0.2291, 0.8915, 0.8143, 0.8927, 0.7958, 0.9887, 0.7958, 0.9875, 0.8143, 0.1555, 0.8508, 0.1555, 0.8693, 0.01074, 0.8693, 0.01074, 0.8508, 0.6975, 0.9326, 0.6987, 0.9511, 0.6027, 0.9511, 0.6016, 0.9326, 0.01333, 0.8948, 0.01333, 0.8764, 0.5925, 0.8764, 0.5925, 0.8948, 0.01333, 0.9133, 0.01333, 0.8948, 0.5925, 0.8948, 0.5925, 0.9133, 0.6965, 0.9141, 0.6975, 0.9326, 0.6016, 0.9326, 0.6004, 0.9141, 0.1555, 0.8324, 0.1555, 0.8508, 0.01074, 0.8508, 0.01074, 0.8324, 0.8909, 0.8328, 0.8915, 0.8143, 0.9875, 0.8143, 0.987, 0.8328, 0.1055, 0.3368, 0.1024, 0.3359, 0.1054, 0.335, 0.01754, 0.335, 0.02055, 0.3359, 0.01746, 0.3368, 0.1024, 0.3359, 0.1055, 0.3368, 0.1055, 0.3813, 0.1024, 0.3813, 0.8888, 0.9141, 0.8894, 0.9326, 0.7935, 0.9326, 0.7927, 0.9141, 0.8894, 0.9326, 0.8906, 0.9511, 0.7946, 0.9511, 0.7935, 0.9326, 0.8888, 0.9141, 0.7927, 0.9141, 0.7935, 0.8957, 0.8894, 0.8957, 0.8894, 0.8957, 0.7935, 0.8957, 0.7946, 0.8772, 0.8906, 0.8772, 0.7927, 0.9141, 0.7935, 0.9326, 0.6975, 0.9326, 0.6965, 0.9141, 0.7935, 0.9326, 0.7946, 0.9511, 0.6987, 0.9511, 0.6975, 0.9326, 0.7927, 0.9141, 0.6965, 0.9141, 0.6975, 0.8957, 0.7935, 0.8957, 0.7935, 0.8957, 0.6975, 0.8957, 0.6987, 0.8772, 0.7946, 0.8772, 0.9854, 0.8957, 0.8894, 0.8957, 0.8906, 0.8772, 0.9865, 0.8772, 0.9849, 0.9141, 0.8888, 0.9141, 0.8894, 0.8957, 0.9854, 0.8957, 0.9854, 0.9326, 0.9865, 0.9511, 0.8906, 0.9511, 0.8894, 0.9326, 0.9849, 0.9141, 0.9854, 0.9326, 0.8894, 0.9326, 0.8888, 0.9141, 0.4451, 0.8324, 0.4451, 0.8508, 0.3003, 0.8508, 0.3003, 0.8324, 0.4451, 0.8508, 0.4451, 0.8693, 0.3003, 0.8693, 0.3003, 0.8508, 0.4451, 0.8324, 0.3003, 0.8324, 0.3003, 0.8139, 0.4451, 0.8139, 0.4451, 0.8139, 0.3003, 0.8139, 0.3003, 0.7955, 0.4451, 0.7955, 0.3003, 0.8324, 0.3003, 0.8508, 0.1555, 0.8508, 0.1555, 0.8324, 0.3003, 0.8508, 0.3003, 0.8693, 0.1555, 0.8693, 0.1555, 0.8508, 0.3003, 0.8324, 0.1555, 0.8324, 0.1555, 0.8139, 0.3003, 0.8139, 0.3003, 0.8139, 0.1555, 0.8139, 0.1555, 0.7955, 0.3003, 0.7955, 0.5899, 0.8139, 0.4451, 0.8139, 0.4451, 0.7955, 0.5899, 0.7955, 0.5899, 0.8324, 0.4451, 0.8324, 0.4451, 0.8139, 0.5899, 0.8139, 0.5899, 0.8508, 0.5899, 0.8693, 0.4451, 0.8693, 0.4451, 0.8508, 0.5899, 0.8324, 0.5899, 0.8508, 0.4451, 0.8508, 0.4451, 0.8324, 0.6987, 0.8328, 0.6996, 0.8143, 0.7956, 0.8143, 0.7948, 0.8328, 0.6996, 0.8143, 0.7008, 0.7958, 0.7967, 0.7958, 0.7956, 0.8143, 0.6987, 0.8328, 0.7948, 0.8328, 0.7956, 0.8512, 0.6996, 0.8512, 0.6996, 0.8512, 0.7956, 0.8512, 0.7967, 0.8697, 0.7008, 0.8697, 0.7948, 0.8328, 0.7956, 0.8143, 0.8915, 0.8143, 0.8909, 0.8328, 0.7956, 0.8143, 0.7967, 0.7958, 0.8927, 0.7958, 0.8915, 0.8143, 0.7948, 0.8328, 0.8909, 0.8328, 0.8915, 0.8512, 0.7956, 0.8512, 0.7956, 0.8512, 0.8915, 0.8512, 0.8927, 0.8697, 0.7967, 0.8697, 0.6037, 0.8512, 0.6996, 0.8512, 0.7008, 0.8697, 0.6048, 0.8697, 0.6025, 0.8328, 0.6987, 0.8328, 0.6996, 0.8512, 0.6037, 0.8512, 0.6037, 0.8143, 0.6048, 0.7958, 0.7008, 0.7958, 0.6996, 0.8143, 0.6025, 0.8328, 0.6037, 0.8143, 0.6996, 0.8143, 0.6987, 0.8328, 0.7678, 0.6471, 0.7678, 0.5618, 0.8198, 0.5618, 0.8198, 0.6471, 0.7678, 0.4765, 0.7678, 0.3912, 0.8198, 0.3912, 0.8198, 0.4765, 0.7678, 0.5618, 0.7678, 0.4765, 0.8198, 0.4765, 0.8198, 0.5618, 0.9869, 0.3646, 0.9869, 0.188, 0.995, 0.188, 0.995, 0.3646, 0.9869, 0.5411, 0.9869, 0.3646, 0.995, 0.3646, 0.995, 0.5411, 0.9869, 0.7177, 0.9869, 0.5411, 0.995, 0.5411, 0.995, 0.7177, 0.8198, 0.7324, 0.8198, 0.6471, 0.8767, 0.6471, 0.8767, 0.7324, 0.8198, 0.5618, 0.8198, 0.4765, 0.8767, 0.4765, 0.8767, 0.5618, 0.8198, 0.6471, 0.8198, 0.5618, 0.8767, 0.5618, 0.8767, 0.6471, 0.8198, 0.4765, 0.8198, 0.3912, 0.8767, 0.3912, 0.8767, 0.4765, 0.7678, 0.7324, 0.7678, 0.6471, 0.8198, 0.6471, 0.8198, 0.7324, 0.9869, 0.188, 0.9869, 0.01147, 0.995, 0.01147, 0.995, 0.188, 0.8767, 0.7324, 0.8767, 0.6471, 0.9336, 0.6471, 0.9336, 0.7324, 0.8767, 0.5618, 0.8767, 0.4765, 0.9336, 0.4765, 0.9336, 0.5618, 0.8767, 0.6471, 0.8767, 0.5618, 0.9336, 0.5618, 0.9336, 0.6471, 0.8767, 0.4765, 0.8767, 0.3912, 0.9336, 0.3912, 0.9336, 0.4765, 0.9336, 0.4765, 0.9336, 0.3912, 0.9855, 0.3912, 0.9855, 0.4765, 0.9336, 0.7324, 0.9336, 0.6471, 0.9855, 0.6471, 0.9855, 0.7324, 0.9336, 0.6471, 0.9336, 0.5618, 0.9855, 0.5618, 0.9855, 0.6471, 0.9336, 0.5618, 0.9336, 0.4765, 0.9855, 0.4765, 0.9855, 0.5618, 0.2983, 0.467, 0.2959, 0.4671, 0.2945, 0.3767, 0.2968, 0.3767, 0.3012, 0.6477, 0.2989, 0.6477, 0.2974, 0.5574, 0.2997, 0.5574, 0.2997, 0.5574, 0.2974, 0.5574, 0.2959, 0.4671, 0.2983, 0.467, 0.3027, 0.738, 0.3003, 0.7381, 0.2989, 0.6477, 0.3012, 0.6477])
me_cube_001.materials.append(mat_material)
me_cube_001.use_remesh_preserve_volume = False
me_cube_001.use_remesh_preserve_attributes = False
me_cube_001.use_mirror_vertex_groups = False
me_cube_001.update()

# ---- objects
ob_book = bpy.data.objects.new('book', me_cube_001)

# ---- transforms, parenting, visibility, modifiers, constraints
ob_book.location = (0.0, 0.0, 0.0)
ob_book.rotation_euler = (0.0, -0.0, 1.571)
ob_book.lineart.crease_threshold = 0.0
_m = ob_book.modifiers.new('EdgeSplit', 'EDGE_SPLIT')
_m.split_angle = 1.182

# ---- collection membership
col_collection.objects.link(ob_book)

# ---- scene / render settings (as saved in the file)
scene.frame_start = 1; scene.frame_end = 250; scene.frame_set(3)
scene.render.engine = 'BLENDER_EEVEE_NEXT'
scene.cycles.sampling_pattern = 'TABULATED_SOBOL'
scene.eevee.ray_tracing_options.trace_max_roughness = 0.0
bpy.context.view_layer.update()

# ---- added for rendering (the .blend has no active camera and no usable light): camera, sun
cam_auto = bpy.data.cameras.new('AutoCamera')
cam_auto.lens = 50.0
cam_auto.sensor_width = 36.0
cam_auto.clip_end = 1000.0
ob_auto_camera = bpy.data.objects.new('AutoCamera', cam_auto)
scene.collection.objects.link(ob_auto_camera)
ob_auto_camera.location = (22.3331, -27.5436, 18.2372)
ob_auto_camera.rotation_euler = (1.09748, -7.21219e-08, 0.694738)
scene.camera = ob_auto_camera
light_auto_sun = bpy.data.lights.new('AutoSun', 'SUN')
light_auto_sun.energy = 3.0
light_auto_sun.angle = 0.0523599
ob_auto_sun = bpy.data.objects.new('AutoSun', light_auto_sun)
scene.collection.objects.link(ob_auto_sun)
ob_auto_sun.rotation_euler = (0.872665, 0.174533, 0.523599)
bpy.context.view_layer.update()
